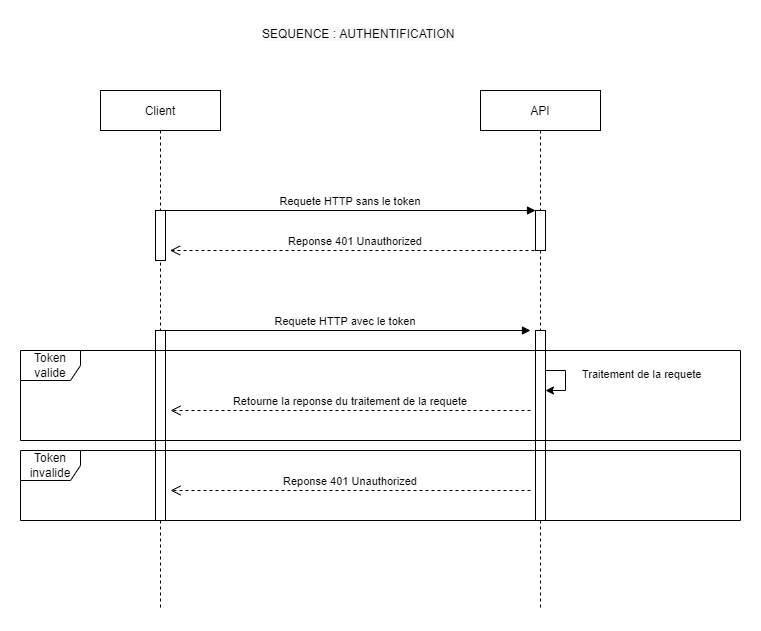

The diagram above was exported from draw.io. Its source (the exported page's mxGraphModel, read from the mxfile embedded in the PNG):
<mxGraphModel dx="1278" dy="547" grid="1" gridSize="10" guides="1" tooltips="1" connect="1" arrows="1" fold="1" page="1" pageScale="1" pageWidth="827" pageHeight="1169" math="0" shadow="0">
  <root>
    <mxCell id="0" />
    <mxCell id="1" parent="0" />
    <mxCell id="KJf7jJC2y2wbs7qaP_-N-1" value="Client" style="shape=umlLifeline;perimeter=lifelinePerimeter;container=1;collapsible=0;recursiveResize=0;rounded=0;shadow=0;strokeWidth=1;" vertex="1" parent="1">
      <mxGeometry x="120" y="80" width="120" height="520" as="geometry" />
    </mxCell>
    <mxCell id="KJf7jJC2y2wbs7qaP_-N-2" value="" style="points=[];perimeter=orthogonalPerimeter;rounded=0;shadow=0;strokeWidth=1;" vertex="1" parent="KJf7jJC2y2wbs7qaP_-N-1">
      <mxGeometry x="55" y="120" width="10" height="50" as="geometry" />
    </mxCell>
    <mxCell id="KJf7jJC2y2wbs7qaP_-N-124" value="" style="points=[];perimeter=orthogonalPerimeter;rounded=0;shadow=0;strokeWidth=1;" vertex="1" parent="KJf7jJC2y2wbs7qaP_-N-1">
      <mxGeometry x="55" y="240" width="10" height="190" as="geometry" />
    </mxCell>
    <mxCell id="KJf7jJC2y2wbs7qaP_-N-3" value="API" style="shape=umlLifeline;perimeter=lifelinePerimeter;container=1;collapsible=0;recursiveResize=0;rounded=0;shadow=0;strokeWidth=1;" vertex="1" parent="1">
      <mxGeometry x="500" y="80" width="120" height="520" as="geometry" />
    </mxCell>
    <mxCell id="KJf7jJC2y2wbs7qaP_-N-4" value="" style="points=[];perimeter=orthogonalPerimeter;rounded=0;shadow=0;strokeWidth=1;" vertex="1" parent="KJf7jJC2y2wbs7qaP_-N-3">
      <mxGeometry x="55" y="120" width="10" height="40" as="geometry" />
    </mxCell>
    <mxCell id="KJf7jJC2y2wbs7qaP_-N-122" value="" style="points=[];perimeter=orthogonalPerimeter;rounded=0;shadow=0;strokeWidth=1;" vertex="1" parent="KJf7jJC2y2wbs7qaP_-N-3">
      <mxGeometry x="55" y="240" width="10" height="190" as="geometry" />
    </mxCell>
    <mxCell id="KJf7jJC2y2wbs7qaP_-N-8" value="" style="endArrow=classic;html=1;rounded=0;" edge="1" parent="KJf7jJC2y2wbs7qaP_-N-3">
      <mxGeometry width="50" height="50" relative="1" as="geometry">
        <mxPoint x="65" y="280" as="sourcePoint" />
        <mxPoint x="65" y="300" as="targetPoint" />
        <Array as="points">
          <mxPoint x="85" y="280" />
          <mxPoint x="85" y="300" />
        </Array>
      </mxGeometry>
    </mxCell>
    <mxCell id="KJf7jJC2y2wbs7qaP_-N-10" value="Requete HTTP sans le token" style="verticalAlign=bottom;endArrow=block;entryX=0;entryY=0;shadow=0;strokeWidth=1;" edge="1" parent="1" source="KJf7jJC2y2wbs7qaP_-N-2" target="KJf7jJC2y2wbs7qaP_-N-4">
      <mxGeometry relative="1" as="geometry">
        <mxPoint x="275" y="160" as="sourcePoint" />
      </mxGeometry>
    </mxCell>
    <mxCell id="KJf7jJC2y2wbs7qaP_-N-14" value="&lt;span style=&quot;color: rgb(0 , 0 , 0) ; font-family: &amp;#34;helvetica&amp;#34; ; font-size: 12px ; font-style: normal ; font-weight: 400 ; letter-spacing: normal ; text-align: center ; text-indent: 0px ; text-transform: none ; word-spacing: 0px ; background-color: rgb(248 , 249 , 250) ; display: inline ; float: none&quot;&gt;SEQUENCE : AUTHENTIFICATION&lt;/span&gt;" style="text;whiteSpace=wrap;html=1;" vertex="1" parent="1">
      <mxGeometry x="280" y="10" width="440" height="30" as="geometry" />
    </mxCell>
    <mxCell id="KJf7jJC2y2wbs7qaP_-N-15" value="&lt;span style=&quot;font-family: &amp;#34;helvetica&amp;#34; ; font-size: 11px ; text-align: center ; background-color: rgb(255 , 255 , 255)&quot;&gt;Traitement de la requete&lt;/span&gt;" style="text;whiteSpace=wrap;html=1;" vertex="1" parent="1">
      <mxGeometry x="600" y="350" width="150" height="30" as="geometry" />
    </mxCell>
    <mxCell id="KJf7jJC2y2wbs7qaP_-N-20" value="Token invalide" style="shape=umlFrame;whiteSpace=wrap;html=1;" vertex="1" parent="1">
      <mxGeometry x="40" y="440" width="720" height="70" as="geometry" />
    </mxCell>
    <mxCell id="KJf7jJC2y2wbs7qaP_-N-25" value="Token valide" style="shape=umlFrame;whiteSpace=wrap;html=1;" vertex="1" parent="1">
      <mxGeometry x="40" y="340" width="720" height="90" as="geometry" />
    </mxCell>
    <mxCell id="KJf7jJC2y2wbs7qaP_-N-29" value="Reponse 401 Unauthorized" style="verticalAlign=bottom;endArrow=open;dashed=1;endSize=8;shadow=0;strokeWidth=1;" edge="1" parent="1">
      <mxGeometry relative="1" as="geometry">
        <mxPoint x="189.5" y="240" as="targetPoint" />
        <mxPoint x="560" y="240" as="sourcePoint" />
      </mxGeometry>
    </mxCell>
    <mxCell id="KJf7jJC2y2wbs7qaP_-N-123" value="Requete HTTP avec le token" style="verticalAlign=bottom;endArrow=block;shadow=0;strokeWidth=1;" edge="1" parent="1">
      <mxGeometry relative="1" as="geometry">
        <mxPoint x="180" y="320" as="sourcePoint" />
        <mxPoint x="550" y="320" as="targetPoint" />
      </mxGeometry>
    </mxCell>
    <mxCell id="KJf7jJC2y2wbs7qaP_-N-125" value="Retourne la reponse du traitement de la requete" style="verticalAlign=bottom;endArrow=open;dashed=1;endSize=8;shadow=0;strokeWidth=1;" edge="1" parent="1">
      <mxGeometry relative="1" as="geometry">
        <mxPoint x="190" y="400" as="targetPoint" />
        <mxPoint x="550" y="400" as="sourcePoint" />
      </mxGeometry>
    </mxCell>
    <mxCell id="KJf7jJC2y2wbs7qaP_-N-144" value="Reponse 401 Unauthorized" style="verticalAlign=bottom;endArrow=open;dashed=1;endSize=8;shadow=0;strokeWidth=1;" edge="1" parent="1">
      <mxGeometry relative="1" as="geometry">
        <mxPoint x="190" y="480" as="targetPoint" />
        <mxPoint x="550" y="480" as="sourcePoint" />
      </mxGeometry>
    </mxCell>
  </root>
</mxGraphModel>